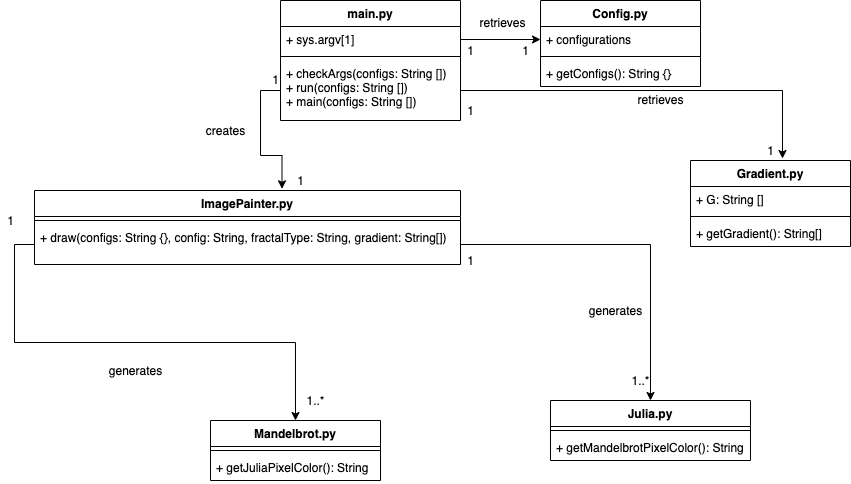

The diagram above was exported from draw.io. Its source (the exported page's mxGraphModel, read from the mxfile embedded in the PNG):
<mxGraphModel dx="1796" dy="477" grid="1" gridSize="10" guides="1" tooltips="1" connect="1" arrows="1" fold="1" page="1" pageScale="1" pageWidth="850" pageHeight="1100" math="0" shadow="0">
  <root>
    <mxCell id="0" />
    <mxCell id="1" parent="0" />
    <mxCell id="ucEj5Kw5uii2SwD17ykZ-1" value="main.py" style="swimlane;fontStyle=1;align=center;verticalAlign=top;childLayout=stackLayout;horizontal=1;startSize=26;horizontalStack=0;resizeParent=1;resizeParentMax=0;resizeLast=0;collapsible=1;marginBottom=0;" vertex="1" parent="1">
      <mxGeometry x="90" y="50" width="180" height="120" as="geometry" />
    </mxCell>
    <mxCell id="ucEj5Kw5uii2SwD17ykZ-2" value="+ sys.argv[1]" style="text;strokeColor=none;fillColor=none;align=left;verticalAlign=top;spacingLeft=4;spacingRight=4;overflow=hidden;rotatable=0;points=[[0,0.5],[1,0.5]];portConstraint=eastwest;" vertex="1" parent="ucEj5Kw5uii2SwD17ykZ-1">
      <mxGeometry y="26" width="180" height="26" as="geometry" />
    </mxCell>
    <mxCell id="ucEj5Kw5uii2SwD17ykZ-3" value="" style="line;strokeWidth=1;fillColor=none;align=left;verticalAlign=middle;spacingTop=-1;spacingLeft=3;spacingRight=3;rotatable=0;labelPosition=right;points=[];portConstraint=eastwest;" vertex="1" parent="ucEj5Kw5uii2SwD17ykZ-1">
      <mxGeometry y="52" width="180" height="8" as="geometry" />
    </mxCell>
    <mxCell id="ucEj5Kw5uii2SwD17ykZ-4" value="+ checkArgs(configs: String [])&#10;+ run(configs: String [])&#10;+ main(configs: String [])" style="text;strokeColor=none;fillColor=none;align=left;verticalAlign=top;spacingLeft=4;spacingRight=4;overflow=hidden;rotatable=0;points=[[0,0.5],[1,0.5]];portConstraint=eastwest;" vertex="1" parent="ucEj5Kw5uii2SwD17ykZ-1">
      <mxGeometry y="60" width="180" height="60" as="geometry" />
    </mxCell>
    <mxCell id="ucEj5Kw5uii2SwD17ykZ-6" value="Config.py" style="swimlane;fontStyle=1;align=center;verticalAlign=top;childLayout=stackLayout;horizontal=1;startSize=26;horizontalStack=0;resizeParent=1;resizeParentMax=0;resizeLast=0;collapsible=1;marginBottom=0;" vertex="1" parent="1">
      <mxGeometry x="350" y="50" width="160" height="86" as="geometry" />
    </mxCell>
    <mxCell id="ucEj5Kw5uii2SwD17ykZ-7" value="+ configurations" style="text;strokeColor=none;fillColor=none;align=left;verticalAlign=top;spacingLeft=4;spacingRight=4;overflow=hidden;rotatable=0;points=[[0,0.5],[1,0.5]];portConstraint=eastwest;" vertex="1" parent="ucEj5Kw5uii2SwD17ykZ-6">
      <mxGeometry y="26" width="160" height="26" as="geometry" />
    </mxCell>
    <mxCell id="ucEj5Kw5uii2SwD17ykZ-8" value="" style="line;strokeWidth=1;fillColor=none;align=left;verticalAlign=middle;spacingTop=-1;spacingLeft=3;spacingRight=3;rotatable=0;labelPosition=right;points=[];portConstraint=eastwest;" vertex="1" parent="ucEj5Kw5uii2SwD17ykZ-6">
      <mxGeometry y="52" width="160" height="8" as="geometry" />
    </mxCell>
    <mxCell id="ucEj5Kw5uii2SwD17ykZ-9" value="+ getConfigs(): String {}" style="text;strokeColor=none;fillColor=none;align=left;verticalAlign=top;spacingLeft=4;spacingRight=4;overflow=hidden;rotatable=0;points=[[0,0.5],[1,0.5]];portConstraint=eastwest;" vertex="1" parent="ucEj5Kw5uii2SwD17ykZ-6">
      <mxGeometry y="60" width="160" height="26" as="geometry" />
    </mxCell>
    <mxCell id="ucEj5Kw5uii2SwD17ykZ-17" value="retrieves" style="text;html=1;align=center;verticalAlign=middle;resizable=0;points=[];autosize=1;" vertex="1" parent="1">
      <mxGeometry x="282" y="62" width="60" height="20" as="geometry" />
    </mxCell>
    <mxCell id="ucEj5Kw5uii2SwD17ykZ-18" value="retrieves" style="text;html=1;align=center;verticalAlign=middle;resizable=0;points=[];autosize=1;" vertex="1" parent="1">
      <mxGeometry x="440" y="139" width="60" height="20" as="geometry" />
    </mxCell>
    <mxCell id="ucEj5Kw5uii2SwD17ykZ-25" style="edgeStyle=orthogonalEdgeStyle;rounded=0;orthogonalLoop=1;jettySize=auto;html=1;exitX=1;exitY=0.5;exitDx=0;exitDy=0;entryX=0;entryY=0.5;entryDx=0;entryDy=0;" edge="1" parent="1" source="ucEj5Kw5uii2SwD17ykZ-2" target="ucEj5Kw5uii2SwD17ykZ-7">
      <mxGeometry relative="1" as="geometry" />
    </mxCell>
    <mxCell id="ucEj5Kw5uii2SwD17ykZ-26" style="edgeStyle=orthogonalEdgeStyle;rounded=0;orthogonalLoop=1;jettySize=auto;html=1;exitX=1;exitY=0.5;exitDx=0;exitDy=0;entryX=0.575;entryY=-0.023;entryDx=0;entryDy=0;entryPerimeter=0;" edge="1" parent="1" source="ucEj5Kw5uii2SwD17ykZ-4" target="ucEj5Kw5uii2SwD17ykZ-12">
      <mxGeometry relative="1" as="geometry" />
    </mxCell>
    <mxCell id="ucEj5Kw5uii2SwD17ykZ-27" style="edgeStyle=orthogonalEdgeStyle;rounded=0;orthogonalLoop=1;jettySize=auto;html=1;exitX=0;exitY=0.5;exitDx=0;exitDy=0;entryX=0.581;entryY=-0.023;entryDx=0;entryDy=0;entryPerimeter=0;" edge="1" parent="1" source="ucEj5Kw5uii2SwD17ykZ-4" target="ucEj5Kw5uii2SwD17ykZ-19">
      <mxGeometry relative="1" as="geometry" />
    </mxCell>
    <mxCell id="ucEj5Kw5uii2SwD17ykZ-28" value="creates" style="text;html=1;align=center;verticalAlign=middle;resizable=0;points=[];autosize=1;" vertex="1" parent="1">
      <mxGeometry x="10" y="170" width="50" height="20" as="geometry" />
    </mxCell>
    <mxCell id="ucEj5Kw5uii2SwD17ykZ-29" value="1" style="text;html=1;align=center;verticalAlign=middle;resizable=0;points=[];autosize=1;" vertex="1" parent="1">
      <mxGeometry x="75" y="119" width="20" height="20" as="geometry" />
    </mxCell>
    <mxCell id="ucEj5Kw5uii2SwD17ykZ-30" value="1" style="text;html=1;align=center;verticalAlign=middle;resizable=0;points=[];autosize=1;" vertex="1" parent="1">
      <mxGeometry x="100" y="220" width="20" height="20" as="geometry" />
    </mxCell>
    <mxCell id="ucEj5Kw5uii2SwD17ykZ-31" value="1" style="text;html=1;align=center;verticalAlign=middle;resizable=0;points=[];autosize=1;" vertex="1" parent="1">
      <mxGeometry x="270" y="90" width="20" height="20" as="geometry" />
    </mxCell>
    <mxCell id="ucEj5Kw5uii2SwD17ykZ-32" value="1" style="text;html=1;align=center;verticalAlign=middle;resizable=0;points=[];autosize=1;" vertex="1" parent="1">
      <mxGeometry x="325" y="90" width="20" height="20" as="geometry" />
    </mxCell>
    <mxCell id="ucEj5Kw5uii2SwD17ykZ-33" value="1" style="text;html=1;align=center;verticalAlign=middle;resizable=0;points=[];autosize=1;" vertex="1" parent="1">
      <mxGeometry x="270" y="150" width="20" height="20" as="geometry" />
    </mxCell>
    <mxCell id="ucEj5Kw5uii2SwD17ykZ-34" value="1" style="text;html=1;align=center;verticalAlign=middle;resizable=0;points=[];autosize=1;" vertex="1" parent="1">
      <mxGeometry x="570" y="190" width="20" height="20" as="geometry" />
    </mxCell>
    <mxCell id="ucEj5Kw5uii2SwD17ykZ-44" style="edgeStyle=orthogonalEdgeStyle;rounded=0;orthogonalLoop=1;jettySize=auto;html=1;exitX=0;exitY=0.5;exitDx=0;exitDy=0;entryX=0.5;entryY=0;entryDx=0;entryDy=0;" edge="1" parent="1" source="ucEj5Kw5uii2SwD17ykZ-22" target="ucEj5Kw5uii2SwD17ykZ-40">
      <mxGeometry relative="1" as="geometry" />
    </mxCell>
    <mxCell id="ucEj5Kw5uii2SwD17ykZ-45" style="edgeStyle=orthogonalEdgeStyle;rounded=0;orthogonalLoop=1;jettySize=auto;html=1;exitX=1;exitY=0.5;exitDx=0;exitDy=0;entryX=0.5;entryY=0;entryDx=0;entryDy=0;" edge="1" parent="1" source="ucEj5Kw5uii2SwD17ykZ-22" target="ucEj5Kw5uii2SwD17ykZ-35">
      <mxGeometry relative="1" as="geometry" />
    </mxCell>
    <mxCell id="ucEj5Kw5uii2SwD17ykZ-46" value="generates" style="text;html=1;align=center;verticalAlign=middle;resizable=0;points=[];autosize=1;" vertex="1" parent="1">
      <mxGeometry x="390" y="350" width="70" height="20" as="geometry" />
    </mxCell>
    <mxCell id="ucEj5Kw5uii2SwD17ykZ-47" value="generates" style="text;html=1;align=center;verticalAlign=middle;resizable=0;points=[];autosize=1;" vertex="1" parent="1">
      <mxGeometry x="-90" y="410" width="70" height="20" as="geometry" />
    </mxCell>
    <mxCell id="ucEj5Kw5uii2SwD17ykZ-48" value="1" style="text;html=1;align=center;verticalAlign=middle;resizable=0;points=[];autosize=1;" vertex="1" parent="1">
      <mxGeometry x="-190" y="260" width="20" height="20" as="geometry" />
    </mxCell>
    <mxCell id="ucEj5Kw5uii2SwD17ykZ-49" value="1..*" style="text;html=1;align=center;verticalAlign=middle;resizable=0;points=[];autosize=1;" vertex="1" parent="1">
      <mxGeometry x="110" y="440" width="30" height="20" as="geometry" />
    </mxCell>
    <mxCell id="ucEj5Kw5uii2SwD17ykZ-50" value="1" style="text;html=1;align=center;verticalAlign=middle;resizable=0;points=[];autosize=1;" vertex="1" parent="1">
      <mxGeometry x="270" y="300" width="20" height="20" as="geometry" />
    </mxCell>
    <mxCell id="ucEj5Kw5uii2SwD17ykZ-51" value="1..*" style="text;html=1;align=center;verticalAlign=middle;resizable=0;points=[];autosize=1;" vertex="1" parent="1">
      <mxGeometry x="435" y="420" width="30" height="20" as="geometry" />
    </mxCell>
    <mxCell id="ucEj5Kw5uii2SwD17ykZ-40" value="Mandelbrot.py" style="swimlane;fontStyle=1;align=center;verticalAlign=top;childLayout=stackLayout;horizontal=1;startSize=26;horizontalStack=0;resizeParent=1;resizeParentMax=0;resizeLast=0;collapsible=1;marginBottom=0;" vertex="1" parent="1">
      <mxGeometry x="20" y="470" width="170" height="60" as="geometry" />
    </mxCell>
    <mxCell id="ucEj5Kw5uii2SwD17ykZ-42" value="" style="line;strokeWidth=1;fillColor=none;align=left;verticalAlign=middle;spacingTop=-1;spacingLeft=3;spacingRight=3;rotatable=0;labelPosition=right;points=[];portConstraint=eastwest;" vertex="1" parent="ucEj5Kw5uii2SwD17ykZ-40">
      <mxGeometry y="26" width="170" height="8" as="geometry" />
    </mxCell>
    <mxCell id="ucEj5Kw5uii2SwD17ykZ-43" value="+ getJuliaPixelColor(): String" style="text;strokeColor=none;fillColor=none;align=left;verticalAlign=top;spacingLeft=4;spacingRight=4;overflow=hidden;rotatable=0;points=[[0,0.5],[1,0.5]];portConstraint=eastwest;" vertex="1" parent="ucEj5Kw5uii2SwD17ykZ-40">
      <mxGeometry y="34" width="170" height="26" as="geometry" />
    </mxCell>
    <mxCell id="ucEj5Kw5uii2SwD17ykZ-35" value="Julia.py" style="swimlane;fontStyle=1;align=center;verticalAlign=top;childLayout=stackLayout;horizontal=1;startSize=26;horizontalStack=0;resizeParent=1;resizeParentMax=0;resizeLast=0;collapsible=1;marginBottom=0;" vertex="1" parent="1">
      <mxGeometry x="360" y="450" width="200" height="60" as="geometry" />
    </mxCell>
    <mxCell id="ucEj5Kw5uii2SwD17ykZ-37" value="" style="line;strokeWidth=1;fillColor=none;align=left;verticalAlign=middle;spacingTop=-1;spacingLeft=3;spacingRight=3;rotatable=0;labelPosition=right;points=[];portConstraint=eastwest;" vertex="1" parent="ucEj5Kw5uii2SwD17ykZ-35">
      <mxGeometry y="26" width="200" height="8" as="geometry" />
    </mxCell>
    <mxCell id="ucEj5Kw5uii2SwD17ykZ-38" value="+ getMandelbrotPixelColor(): String" style="text;strokeColor=none;fillColor=none;align=left;verticalAlign=top;spacingLeft=4;spacingRight=4;overflow=hidden;rotatable=0;points=[[0,0.5],[1,0.5]];portConstraint=eastwest;" vertex="1" parent="ucEj5Kw5uii2SwD17ykZ-35">
      <mxGeometry y="34" width="200" height="26" as="geometry" />
    </mxCell>
    <mxCell id="ucEj5Kw5uii2SwD17ykZ-19" value="ImagePainter.py" style="swimlane;fontStyle=1;align=center;verticalAlign=top;childLayout=stackLayout;horizontal=1;startSize=26;horizontalStack=0;resizeParent=1;resizeParentMax=0;resizeLast=0;collapsible=1;marginBottom=0;" vertex="1" parent="1">
      <mxGeometry x="-156" y="240" width="426" height="74" as="geometry" />
    </mxCell>
    <mxCell id="ucEj5Kw5uii2SwD17ykZ-21" value="" style="line;strokeWidth=1;fillColor=none;align=left;verticalAlign=middle;spacingTop=-1;spacingLeft=3;spacingRight=3;rotatable=0;labelPosition=right;points=[];portConstraint=eastwest;" vertex="1" parent="ucEj5Kw5uii2SwD17ykZ-19">
      <mxGeometry y="26" width="426" height="8" as="geometry" />
    </mxCell>
    <mxCell id="ucEj5Kw5uii2SwD17ykZ-22" value="+ draw(configs: String {}, config: String, fractalType: String, gradient: String[])" style="text;strokeColor=none;fillColor=none;align=left;verticalAlign=top;spacingLeft=4;spacingRight=4;overflow=hidden;rotatable=0;points=[[0,0.5],[1,0.5]];portConstraint=eastwest;" vertex="1" parent="ucEj5Kw5uii2SwD17ykZ-19">
      <mxGeometry y="34" width="426" height="40" as="geometry" />
    </mxCell>
    <mxCell id="ucEj5Kw5uii2SwD17ykZ-12" value="Gradient.py" style="swimlane;fontStyle=1;align=center;verticalAlign=top;childLayout=stackLayout;horizontal=1;startSize=26;horizontalStack=0;resizeParent=1;resizeParentMax=0;resizeLast=0;collapsible=1;marginBottom=0;" vertex="1" parent="1">
      <mxGeometry x="500" y="210" width="160" height="86" as="geometry" />
    </mxCell>
    <mxCell id="ucEj5Kw5uii2SwD17ykZ-13" value="+ G: String []" style="text;strokeColor=none;fillColor=none;align=left;verticalAlign=top;spacingLeft=4;spacingRight=4;overflow=hidden;rotatable=0;points=[[0,0.5],[1,0.5]];portConstraint=eastwest;" vertex="1" parent="ucEj5Kw5uii2SwD17ykZ-12">
      <mxGeometry y="26" width="160" height="26" as="geometry" />
    </mxCell>
    <mxCell id="ucEj5Kw5uii2SwD17ykZ-14" value="" style="line;strokeWidth=1;fillColor=none;align=left;verticalAlign=middle;spacingTop=-1;spacingLeft=3;spacingRight=3;rotatable=0;labelPosition=right;points=[];portConstraint=eastwest;" vertex="1" parent="ucEj5Kw5uii2SwD17ykZ-12">
      <mxGeometry y="52" width="160" height="8" as="geometry" />
    </mxCell>
    <mxCell id="ucEj5Kw5uii2SwD17ykZ-15" value="+ getGradient(): String[]" style="text;strokeColor=none;fillColor=none;align=left;verticalAlign=top;spacingLeft=4;spacingRight=4;overflow=hidden;rotatable=0;points=[[0,0.5],[1,0.5]];portConstraint=eastwest;" vertex="1" parent="ucEj5Kw5uii2SwD17ykZ-12">
      <mxGeometry y="60" width="160" height="26" as="geometry" />
    </mxCell>
  </root>
</mxGraphModel>